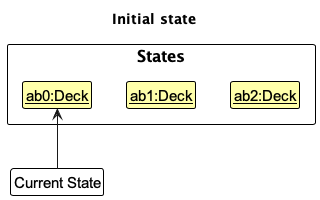

The diagram above was rendered by PlantUML. Its source (embedded in the PNG):
@startuml
!include style.puml
skinparam ClassFontColor #000000
skinparam ClassBorderColor #000000
skinparam ClassBackgroundColor #FFFFAA

title Initial state

package States {
    class State1 as "<u>ab0:Deck</u>"
    class State2 as "<u>ab1:Deck</u>"
    class State3 as "<u>ab2:Deck</u>"
}
State1 -[hidden]right-> State2
State2 -[hidden]right-> State3
hide State2
hide State3

class Pointer as "Current State" #FFFFFF
Pointer -up-> State1
@enduml